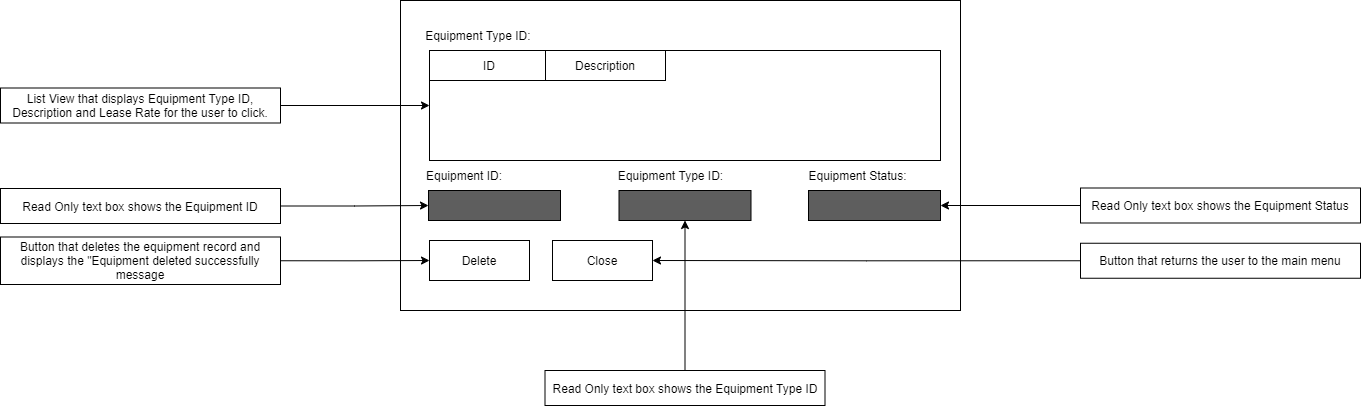

The diagram above was exported from draw.io. Its source (the exported page's mxGraphModel, read from the mxfile embedded in the PNG):
<mxGraphModel dx="1958" dy="431" grid="1" gridSize="10" guides="1" tooltips="1" connect="1" arrows="1" fold="1" page="1" pageScale="1" pageWidth="850" pageHeight="1100" math="0" shadow="0">
  <root>
    <mxCell id="0" />
    <mxCell id="1" parent="0" />
    <mxCell id="uf_HkjthbNKWUeGirzQz-1" value="" style="rounded=0;whiteSpace=wrap;html=1;" vertex="1" parent="1">
      <mxGeometry x="160" y="150" width="560" height="310" as="geometry" />
    </mxCell>
    <mxCell id="uf_HkjthbNKWUeGirzQz-10" value="Delete" style="rounded=0;whiteSpace=wrap;html=1;strokeColor=#000000;" vertex="1" parent="1">
      <mxGeometry x="189" y="390" width="100" height="40" as="geometry" />
    </mxCell>
    <mxCell id="uf_HkjthbNKWUeGirzQz-11" value="Close" style="rounded=0;whiteSpace=wrap;html=1;strokeColor=#000000;" vertex="1" parent="1">
      <mxGeometry x="312" y="390" width="100" height="40" as="geometry" />
    </mxCell>
    <mxCell id="uf_HkjthbNKWUeGirzQz-12" value="" style="rounded=0;whiteSpace=wrap;html=1;strokeColor=#000000;" vertex="1" parent="1">
      <mxGeometry x="189" y="200" width="511" height="110" as="geometry" />
    </mxCell>
    <mxCell id="uf_HkjthbNKWUeGirzQz-13" value="Equipment Type ID:&amp;nbsp;" style="text;html=1;strokeColor=none;fillColor=none;align=center;verticalAlign=middle;whiteSpace=wrap;rounded=0;" vertex="1" parent="1">
      <mxGeometry x="180" y="170" width="119" height="30" as="geometry" />
    </mxCell>
    <mxCell id="uf_HkjthbNKWUeGirzQz-14" value="ID" style="rounded=0;whiteSpace=wrap;html=1;" vertex="1" parent="1">
      <mxGeometry x="189" y="200" width="120" height="30" as="geometry" />
    </mxCell>
    <mxCell id="uf_HkjthbNKWUeGirzQz-15" value="Description" style="rounded=0;whiteSpace=wrap;html=1;" vertex="1" parent="1">
      <mxGeometry x="305" y="200" width="120" height="30" as="geometry" />
    </mxCell>
    <mxCell id="uf_HkjthbNKWUeGirzQz-23" value="" style="rounded=0;whiteSpace=wrap;html=1;strokeColor=#000000;fillColor=#5E5E5E;" vertex="1" parent="1">
      <mxGeometry x="188" y="340" width="132" height="30" as="geometry" />
    </mxCell>
    <mxCell id="uf_HkjthbNKWUeGirzQz-24" value="Equipment ID:" style="text;html=1;strokeColor=none;fillColor=none;align=center;verticalAlign=middle;whiteSpace=wrap;rounded=0;" vertex="1" parent="1">
      <mxGeometry x="184" y="310" width="80" height="30" as="geometry" />
    </mxCell>
    <mxCell id="uf_HkjthbNKWUeGirzQz-27" value="" style="rounded=0;whiteSpace=wrap;html=1;strokeColor=#000000;fillColor=#5E5E5E;" vertex="1" parent="1">
      <mxGeometry x="378.5" y="340" width="132" height="30" as="geometry" />
    </mxCell>
    <mxCell id="uf_HkjthbNKWUeGirzQz-28" value="Equipment Type ID:" style="text;html=1;strokeColor=none;fillColor=none;align=center;verticalAlign=middle;whiteSpace=wrap;rounded=0;" vertex="1" parent="1">
      <mxGeometry x="374.5" y="310" width="110.5" height="30" as="geometry" />
    </mxCell>
    <mxCell id="uf_HkjthbNKWUeGirzQz-29" value="" style="rounded=0;whiteSpace=wrap;html=1;strokeColor=#000000;fillColor=#5E5E5E;" vertex="1" parent="1">
      <mxGeometry x="568" y="340" width="132" height="30" as="geometry" />
    </mxCell>
    <mxCell id="uf_HkjthbNKWUeGirzQz-30" value="Equipment Status:" style="text;html=1;strokeColor=none;fillColor=none;align=center;verticalAlign=middle;whiteSpace=wrap;rounded=0;" vertex="1" parent="1">
      <mxGeometry x="562" y="310" width="110.5" height="30" as="geometry" />
    </mxCell>
    <mxCell id="uf_HkjthbNKWUeGirzQz-32" style="edgeStyle=orthogonalEdgeStyle;rounded=0;orthogonalLoop=1;jettySize=auto;html=1;exitX=1;exitY=0.5;exitDx=0;exitDy=0;" edge="1" parent="1" source="uf_HkjthbNKWUeGirzQz-31" target="uf_HkjthbNKWUeGirzQz-12">
      <mxGeometry relative="1" as="geometry" />
    </mxCell>
    <mxCell id="uf_HkjthbNKWUeGirzQz-31" value="List View that displays Equipment Type ID, Description and Lease Rate for the user to click." style="rounded=0;whiteSpace=wrap;html=1;strokeColor=#000000;" vertex="1" parent="1">
      <mxGeometry x="-240" y="237.5" width="280" height="35" as="geometry" />
    </mxCell>
    <mxCell id="uf_HkjthbNKWUeGirzQz-34" style="edgeStyle=orthogonalEdgeStyle;rounded=0;orthogonalLoop=1;jettySize=auto;html=1;exitX=1;exitY=0.5;exitDx=0;exitDy=0;entryX=0;entryY=0.5;entryDx=0;entryDy=0;" edge="1" parent="1" source="uf_HkjthbNKWUeGirzQz-33" target="uf_HkjthbNKWUeGirzQz-23">
      <mxGeometry relative="1" as="geometry" />
    </mxCell>
    <mxCell id="uf_HkjthbNKWUeGirzQz-33" value="Read Only text box shows the Equipment ID" style="rounded=0;whiteSpace=wrap;html=1;strokeColor=#000000;" vertex="1" parent="1">
      <mxGeometry x="-240" y="338" width="280" height="35" as="geometry" />
    </mxCell>
    <mxCell id="uf_HkjthbNKWUeGirzQz-37" style="edgeStyle=orthogonalEdgeStyle;rounded=0;orthogonalLoop=1;jettySize=auto;html=1;exitX=0.5;exitY=0;exitDx=0;exitDy=0;entryX=0.5;entryY=1;entryDx=0;entryDy=0;" edge="1" parent="1" source="uf_HkjthbNKWUeGirzQz-35" target="uf_HkjthbNKWUeGirzQz-27">
      <mxGeometry relative="1" as="geometry" />
    </mxCell>
    <mxCell id="uf_HkjthbNKWUeGirzQz-35" value="Read Only text box shows the Equipment Type ID" style="rounded=0;whiteSpace=wrap;html=1;strokeColor=#000000;" vertex="1" parent="1">
      <mxGeometry x="304.5" y="520" width="280" height="35" as="geometry" />
    </mxCell>
    <mxCell id="uf_HkjthbNKWUeGirzQz-39" style="edgeStyle=orthogonalEdgeStyle;rounded=0;orthogonalLoop=1;jettySize=auto;html=1;exitX=0;exitY=0.5;exitDx=0;exitDy=0;" edge="1" parent="1" source="uf_HkjthbNKWUeGirzQz-38" target="uf_HkjthbNKWUeGirzQz-29">
      <mxGeometry relative="1" as="geometry" />
    </mxCell>
    <mxCell id="uf_HkjthbNKWUeGirzQz-38" value="Read Only text box shows the Equipment Status" style="rounded=0;whiteSpace=wrap;html=1;strokeColor=#000000;" vertex="1" parent="1">
      <mxGeometry x="840" y="337.5" width="280" height="35" as="geometry" />
    </mxCell>
    <mxCell id="uf_HkjthbNKWUeGirzQz-41" style="edgeStyle=orthogonalEdgeStyle;rounded=0;orthogonalLoop=1;jettySize=auto;html=1;exitX=1;exitY=0.5;exitDx=0;exitDy=0;entryX=0;entryY=0.5;entryDx=0;entryDy=0;" edge="1" parent="1" source="uf_HkjthbNKWUeGirzQz-40" target="uf_HkjthbNKWUeGirzQz-10">
      <mxGeometry relative="1" as="geometry" />
    </mxCell>
    <mxCell id="uf_HkjthbNKWUeGirzQz-40" value="Button that deletes the equipment record and displays the &quot;Equipment deleted successfully message" style="rounded=0;whiteSpace=wrap;html=1;strokeColor=#000000;" vertex="1" parent="1">
      <mxGeometry x="-240" y="386.5" width="280" height="47.5" as="geometry" />
    </mxCell>
    <mxCell id="uf_HkjthbNKWUeGirzQz-43" style="edgeStyle=orthogonalEdgeStyle;rounded=0;orthogonalLoop=1;jettySize=auto;html=1;exitX=0;exitY=0.5;exitDx=0;exitDy=0;entryX=1;entryY=0.5;entryDx=0;entryDy=0;" edge="1" parent="1" source="uf_HkjthbNKWUeGirzQz-42" target="uf_HkjthbNKWUeGirzQz-11">
      <mxGeometry relative="1" as="geometry" />
    </mxCell>
    <mxCell id="uf_HkjthbNKWUeGirzQz-42" value="Button that returns the user to the main menu" style="rounded=0;whiteSpace=wrap;html=1;strokeColor=#000000;" vertex="1" parent="1">
      <mxGeometry x="840" y="392.75" width="280" height="35" as="geometry" />
    </mxCell>
  </root>
</mxGraphModel>